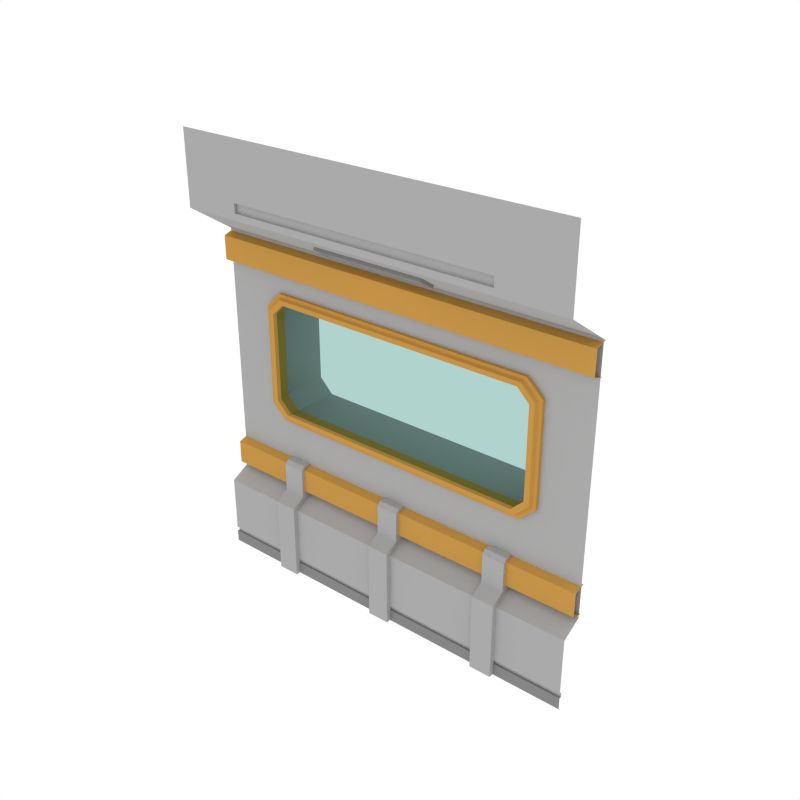 # Source: Window_Wall_SideA.blend  (saved by Blender 2.79.0; exported with 4.5.12 LTS)
import bpy
from mathutils import Matrix  # noqa: F401  (used for matrix-valued properties, if any)

bpy.ops.wm.read_factory_settings(use_empty=True)
scene = bpy.context.scene
scene.name = 'Scene'

# ---- collections
col_collection_1 = bpy.data.collections.new('Collection 1'); scene.collection.children.link(col_collection_1)

# ---- materials (node trees are filled in below, after node groups)
mat_main = bpy.data.materials.new('Main')
mat_main.alpha_threshold = 0.0
mat_main.diffuse_color = (0.402, 0.402, 0.402, 1.0)
mat_main.roughness = 0.5
mat_accent = bpy.data.materials.new('Accent')
mat_accent.alpha_threshold = 0.0
mat_accent.diffuse_color = (0.5596, 0.2977, 0.06679, 1.0)
mat_accent.roughness = 0.5
mat_glass = bpy.data.materials.new('Glass')
mat_glass.alpha_threshold = 0.0
mat_glass.diffuse_color = (0.0291, 0.0291, 0.0291, 1.0)
mat_glass.roughness = 0.5
mat_darkgrey = bpy.data.materials.new('DarkGrey')
mat_darkgrey.alpha_threshold = 0.0
mat_darkgrey.diffuse_color = (0.2395, 0.2395, 0.2395, 1.0)
mat_darkgrey.roughness = 0.5
mat_light = bpy.data.materials.new('Light')
mat_light.alpha_threshold = 0.0
mat_light.diffuse_color = (0.4869, 0.4869, 0.4869, 1.0)
mat_light.roughness = 0.5

# ---- node groups
ng_auto_smooth = bpy.data.node_groups.new('Auto Smooth', 'GeometryNodeTree')
_s = ng_auto_smooth.interface.new_socket(name='Geometry', in_out='OUTPUT', socket_type='NodeSocketGeometry')
_s = ng_auto_smooth.interface.new_socket(name='Geometry', in_out='INPUT', socket_type='NodeSocketGeometry')
_s = ng_auto_smooth.interface.new_socket(name='Angle', in_out='INPUT', socket_type='NodeSocketFloat')
_s.subtype = 'ANGLE'
_s.min_value = 0.0
_s.max_value = 3.142
ng_auto_smooth.is_modifier = True
_N = ng_auto_smooth.nodes; _L = ng_auto_smooth.links
n0 = _N.new('NodeGroupOutput'); n0.name = 'Group Output'; n0.location = (480, -100)
n1 = _N.new('NodeGroupInput'); n1.name = 'Group Input'; n1.location = (-420, -300)
n2 = _N.new('NodeGroupInput'); n2.name = 'Group Input.001'; n2.location = (-60, -100)
n3 = _N.new('GeometryNodeSetShadeSmooth'); n3.name = 'Set Shade Smooth'; n3.location = (120, -100)
n3.domain = 'EDGE'
n4 = _N.new('GeometryNodeSetShadeSmooth'); n4.name = 'Set Shade Smooth.001'; n4.location = (300, -100)
n5 = _N.new('GeometryNodeInputMeshEdgeAngle'); n5.name = 'Edge Angle'; n5.location = (-420, -220)
n6 = _N.new('GeometryNodeInputEdgeSmooth'); n6.name = 'Is Edge Smooth'; n6.location = (-60, -160)
n7 = _N.new('GeometryNodeInputShadeSmooth'); n7.name = 'Is Face Smooth'; n7.location = (-240, -340)
n8 = _N.new('FunctionNodeBooleanMath'); n8.name = 'Boolean Math'; n8.location = (-60, -220)
n9 = _N.new('FunctionNodeCompare'); n9.name = 'Compare'; n9.location = (-240, -180)
n9.operation = 'LESS_EQUAL'
_L.new(n5.outputs[0], n9.inputs[0])
_L.new(n4.outputs[0], n0.inputs[0])
_L.new(n1.outputs[1], n9.inputs[1])
_L.new(n9.outputs[0], n8.inputs[0])
_L.new(n7.outputs[0], n8.inputs[1])
_L.new(n2.outputs[0], n3.inputs[0])
_L.new(n6.outputs[0], n3.inputs[1])
_L.new(n3.outputs[0], n4.inputs[0])
_L.new(n8.outputs[0], n3.inputs[2])
n0.is_active_output = True

# ---- material node trees
mat_glass.use_nodes = True; mat_glass.node_tree.nodes.clear()
_N = mat_glass.node_tree.nodes; _L = mat_glass.node_tree.links
n0 = _N.new('ShaderNodeOutputMaterial'); n0.name = 'Material Output'; n0.location = (300, 300)
n1 = _N.new('ShaderNodeBsdfTransparent'); n1.name = 'Transparent BSDF'; n1.location = (10, 300)
n1.inputs[0].default_value = (0.4375, 0.65, 0.6132, 1.0)
_L.new(n1.outputs[0], n0.inputs[0])
n0.is_active_output = True
mat_light.use_nodes = True; mat_light.node_tree.nodes.clear()
_N = mat_light.node_tree.nodes; _L = mat_light.node_tree.links
n0 = _N.new('ShaderNodeOutputMaterial'); n0.name = 'Material Output'; n0.location = (300, 300)
n1 = _N.new('ShaderNodeEmission'); n1.name = 'Emission'; n1.location = (10, 300)
n1.inputs[0].default_value = (1.0, 0.812, 0.3343, 1.0)
n1.inputs[1].default_value = 3.1
_L.new(n1.outputs[0], n0.inputs[0])
n0.is_active_output = True

# ---- world
world_world = bpy.data.worlds.new('World'); scene.world = world_world
world_world.color = (1.0, 1.0, 1.0)
world_world.use_sun_shadow = False
world_world.sun_shadow_jitter_overblur = 0.0
world_world.cycles.sampling_method = 'NONE'
world_world.cycles.sample_map_resolution = 256

# ---- meshes
me_plane_003 = bpy.data.meshes.new('Plane.003')
me_plane_003.from_pydata([(2.0, 8.941e-08, 0.0), (2.0, 0.2064, 3.399), (-2.0, -8.941e-08, 0.0), (-2.0, 0.2064, 3.399), (2.0, -0.2557, 4.431), (-2.0, -0.2557, 4.431), (2.0, 0.2064, 0.8535), (-2.0, 0.2064, 0.8535), (-2.0, -1.043e-07, 0.7412), (2.0, 7.451e-08, 0.7412), (-2.0, -0.2557, 3.704), (2.0, -0.2557, 3.704), (2.0, 0.235, 3.383), (-2.0, 0.235, 3.383), (2.0, 0.1211, 3.348), (-2.0, 0.1211, 3.348), (2.0, 0.1211, 3.112), (-2.0, 0.1211, 3.112), (2.0, 0.2373, 3.077), (-2.0, 0.2373, 3.077), (2.0, 0.235, 1.181), (-2.0, 0.235, 1.181), (2.0, 0.1211, 1.147), (-2.0, 0.1211, 1.147), (2.0, 0.1211, 0.91), (-2.0, 0.1211, 0.91), (2.0, 0.2373, 0.8757), (-2.0, 0.2373, 0.8757), (0.5339, 0.06092, 3.504), (-0.6201, 0.06092, 3.504), (-0.6201, -0.1006, 3.61), (0.5339, -0.1006, 3.61), (0.5339, 0.04097, 3.474), (-0.6201, 0.04097, 3.474), (-0.6201, -0.1206, 3.58), (0.5339, -0.1206, 3.58), (2.0, -0.2557, 3.767), (-2.0, -0.2557, 3.767), (2.0, -0.2557, 3.86), (-2.0, -0.2557, 3.86), (1.338, 0.022, 0.1655), (-1.338, 0.022, 0.1655), (1.338, 0.022, 0.1205), (-1.338, 0.022, 0.1205), (1.325, -0.2557, 4.431), (-1.412, -0.2557, 4.431), (1.338, 2.98e-08, 0.1655), (-1.338, -2.98e-08, 0.1655), (1.338, 2.98e-08, 0.1205), (-1.338, -2.98e-08, 0.1205), (-1.447, -0.2557, 3.704), (1.447, -0.2557, 3.704), (1.325, -0.2557, 3.767), (-1.412, -0.2557, 3.767), (1.325, -0.2557, 3.86), (-1.412, -0.2557, 3.86), (1.325, -0.2271, 3.767), (-1.412, -0.2271, 3.767), (1.325, -0.2271, 3.86), (-1.412, -0.2271, 3.86), (2.0, 0.2064, 2.861), (-2.0, 0.2064, 2.861), (-1.447, 0.2064, 3.399), (1.447, 0.2064, 3.399), (1.338, 0.2064, 2.861), (-1.338, 0.2064, 2.861), (-2.0, 0.2064, 1.636), (2.0, 0.2064, 1.636), (-1.338, 0.8084, 1.636), (1.338, 0.8084, 1.636), (1.338, 0.8084, 2.861), (-1.338, 0.8084, 2.861), (-1.315, -0.04581, 0.0), (-1.091, -0.04581, 0.0), (-1.315, 0.2435, 0.0), (-1.315, 0.2435, 0.8754), (-1.091, 0.2435, 0.0), (-1.091, 0.2435, 0.8754), (-1.315, -0.04581, 0.7771), (-1.315, 0.09027, 0.8525), (-1.091, 0.09027, 0.8525), (-1.091, -0.04581, 0.7771), (-0.117, -0.04581, 0.0), (0.107, -0.04581, 0.0), (-0.117, 0.2435, 0.0), (-0.117, 0.2435, 0.8754), (0.107, 0.2435, 0.0), (0.107, 0.2435, 0.8754), (-0.117, -0.04581, 0.7771), (-0.117, 0.09027, 0.8525), (0.107, 0.09027, 0.8525), (0.107, -0.04581, 0.7771), (1.081, -0.04581, 0.0), (1.305, -0.04581, 0.0), (1.081, 0.2435, 0.0), (1.081, 0.2435, 0.8754), (1.305, 0.2435, 0.0), (1.305, 0.2435, 0.8754), (1.081, -0.04581, 0.7771), (1.081, 0.09027, 0.8525), (1.305, 0.09027, 0.8525), (1.305, -0.04581, 0.7771), (0.4815, 0.008428, 3.495), (-0.5677, 0.008428, 3.495), (-0.5677, -0.08927, 3.559), (0.4815, -0.08927, 3.559), (0.4497, -0.006625, 3.519), (-0.5359, -0.006625, 3.519), (-0.5359, -0.06527, 3.558), (0.4497, -0.06527, 3.558), (-1.315, 0.2435, 1.186), (-1.091, 0.2435, 1.186), (-0.117, 0.2435, 1.186), (0.107, 0.2435, 1.186), (1.081, 0.2435, 1.186), (1.305, 0.2435, 1.186), (-1.091, 0.1282, 1.186), (-1.091, 0.09027, 1.148), (-1.315, 0.09027, 1.148), (-1.315, 0.1282, 1.186), (0.107, 0.1282, 1.186), (0.107, 0.09027, 1.148), (-0.117, 0.09027, 1.148), (-0.117, 0.1282, 1.186), (1.305, 0.1282, 1.186), (1.305, 0.09027, 1.148), (1.081, 0.09027, 1.148), (1.081, 0.1282, 1.186), (-2.0, -9.183e-08, 0.1205), (2.0, 8.568e-08, 0.1205), (1.338, 2.98e-08, 0.7412), (-1.338, -2.98e-08, 0.7412), (2.0, 8.568e-08, 0.1655), (1.338, 0.2064, 0.8535), (-1.338, 0.2064, 0.8535), (-2.0, -9.273e-08, 0.1655), (-2.0, 0.022, 0.1655), (-2.0, 0.022, 0.1205), (1.338, 2.98e-08, 0.0), (-1.338, -2.98e-08, 0.0), (2.0, 0.022, 0.1205), (2.0, 0.022, 0.1655), (-1.338, 0.2064, 1.636), (1.338, 0.2064, 1.636), (-1.362, 0.1715, 2.909), (1.375, 0.1715, 1.588), (1.375, 0.1715, 2.909), (-1.362, 0.1715, 1.588), (1.375, 0.2775, 2.909), (1.375, 0.2775, 1.588), (-1.362, 0.2775, 2.909), (-1.362, 0.2775, 1.588), (-1.522, 0.2775, 2.759), (-1.522, 0.2775, 1.738), (-1.522, 0.1715, 2.759), (-1.522, 0.1715, 1.738), (1.535, 0.2775, 2.759), (1.535, 0.2775, 1.738), (1.535, 0.1715, 2.759), (1.535, 0.1715, 1.738), (-1.421, 0.1384, 2.698), (-1.299, 0.1384, 2.818), (1.434, 0.1384, 2.698), (1.312, 0.1384, 2.818), (1.312, 0.1384, 1.679), (1.312, 0.2799, 1.679), (-1.299, 0.1384, 1.679), (1.312, 0.2799, 2.818), (-1.299, 0.2799, 2.818), (-1.299, 0.2799, 1.679), (-1.421, 0.2799, 1.799), (-1.421, 0.2799, 2.698), (-1.421, 0.1384, 1.799), (1.434, 0.2799, 2.698), (1.434, 0.1384, 1.799), (1.434, 0.2799, 1.799), (-1.331, 0.1395, 2.864), (1.344, 0.1395, 2.864), (1.484, 0.1395, 2.729), (1.484, 0.1395, 1.768), (1.344, 0.1395, 1.633), (-1.472, 0.1395, 2.729), (-1.472, 0.1395, 1.768), (-1.331, 0.1395, 1.633), (1.352, 0.1706, 2.876), (1.497, 0.1706, 1.761), (1.352, 0.1706, 1.621), (-1.339, 0.1706, 2.876), (1.497, 0.1706, 2.736), (-1.485, 0.1706, 2.736), (-1.485, 0.1706, 1.761), (-1.339, 0.1706, 1.621), (-1.485, 0.8084, 2.717), (-1.485, 0.8084, 1.78), (-2.0, 0.2064, 2.717), (-2.0, 0.2064, 1.78), (-1.485, 0.2064, 2.717), (-1.485, 0.2064, 1.78), (2.0, 0.2064, 1.78), (2.0, 0.2064, 2.717), (1.485, 0.8084, 2.717), (1.485, 0.8084, 1.78), (1.485, 0.2064, 2.717), (1.485, 0.2064, 1.78), (-1.452, 0.1837, 2.708), (-1.327, 0.1837, 2.83), (1.465, 0.1837, 2.708), (1.34, 0.1837, 2.83), (1.34, 0.1837, 1.667), (-1.327, 0.1837, 1.667), (-1.452, 0.1837, 1.789), (1.465, 0.1837, 1.789)], [], [(64, 65, 71, 70), (54, 38, 4, 44), (142, 143, 69, 68), (131, 130, 133, 134), (51, 50, 62, 63), (13, 15, 14, 12), (15, 17, 16, 14), (17, 19, 18, 16), (21, 23, 22, 20), (23, 25, 24, 22), (25, 27, 26, 24), (35, 34, 104, 105), (30, 29, 33, 34), (28, 31, 35, 32), (29, 28, 32, 33), (31, 30, 34, 35), (62, 65, 64, 63), (52, 36, 38, 54), (37, 53, 55, 39), (55, 53, 57, 59), (52, 53, 50, 51), (63, 64, 60, 1), (50, 10, 3, 62), (130, 9, 6, 133), (133, 6, 67, 143), (41, 40, 46, 47), (39, 55, 45, 5), (138, 0, 129, 48), (2, 139, 49, 128), (52, 54, 58, 56), (197, 142, 68, 193), (54, 44, 45, 55), (11, 51, 63, 1), (40, 141, 132, 46), (134, 133, 143, 142), (41, 43, 42, 40), (7, 134, 142, 66), (51, 11, 36, 52), (3, 61, 65, 62), (130, 46, 132, 9), (52, 56, 57, 53), (54, 55, 59, 58), (50, 53, 37, 10), (202, 64, 70, 200), (85, 89, 122, 123, 112), (72, 74, 76, 73), (73, 76, 77, 80, 81), (78, 72, 73, 81), (78, 81, 80, 79), (78, 79, 75, 74, 72), (82, 84, 86, 83), (83, 86, 87, 90, 91), (88, 82, 83, 91), (88, 91, 90, 89), (88, 89, 85, 84, 82), (87, 85, 112, 113), (92, 94, 96, 93), (93, 96, 97, 100, 101), (98, 92, 93, 101), (98, 101, 100, 99), (98, 99, 95, 94, 92), (102, 105, 109, 106), (34, 33, 103, 104), (32, 35, 105, 102), (33, 32, 102, 103), (107, 106, 109, 108), (103, 102, 106, 107), (105, 104, 108, 109), (104, 103, 107, 108), (80, 77, 111, 116, 117), (90, 87, 113, 120, 121), (100, 97, 115, 124, 125), (120, 113, 112, 123), (89, 90, 121, 122), (97, 95, 114, 115), (124, 115, 114, 127), (77, 75, 110, 111), (95, 99, 126, 127, 114), (116, 111, 110, 119), (99, 100, 125, 126), (75, 79, 118, 119, 110), (116, 119, 118, 117), (120, 123, 122, 121), (124, 127, 126, 125), (79, 80, 117, 118), (198, 203, 143, 67), (8, 135, 47, 131), (43, 137, 128, 49), (136, 137, 43, 41), (139, 138, 48, 49), (8, 131, 134, 7), (56, 58, 59, 57), (42, 43, 49, 48), (40, 42, 140, 141), (140, 42, 48, 129), (197, 195, 66, 142), (131, 47, 46, 130), (136, 41, 47, 135), (158, 156, 148, 146), (146, 148, 150, 144), (147, 151, 149, 145), (155, 153, 151, 147), (145, 149, 157, 159), (144, 150, 152, 154), (154, 152, 153, 155), (159, 157, 156, 158), (162, 163, 167, 173), (163, 161, 168, 167), (166, 164, 165, 169), (172, 166, 169, 170), (164, 174, 175, 165), (161, 160, 171, 168), (160, 172, 170, 171), (174, 162, 173, 175), (177, 176, 161, 163), (156, 157, 175, 173), (150, 148, 167, 168), (179, 178, 162, 174), (148, 156, 173, 167), (157, 149, 165, 175), (152, 150, 168, 171), (151, 153, 170, 169), (180, 179, 174, 164), (176, 181, 160, 161), (181, 182, 172, 160), (178, 177, 163, 162), (153, 152, 171, 170), (182, 183, 166, 172), (183, 180, 164, 166), (149, 151, 169, 165), (191, 186, 180, 183), (190, 191, 183, 182), (188, 184, 177, 178), (189, 190, 182, 181), (187, 189, 181, 176), (186, 185, 179, 180), (185, 188, 178, 179), (184, 187, 176, 177), (146, 144, 187, 184), (159, 158, 188, 185), (145, 159, 185, 186), (144, 154, 189, 187), (154, 155, 190, 189), (158, 146, 184, 188), (155, 147, 191, 190), (147, 145, 186, 191), (65, 61, 194, 196), (196, 194, 195, 197), (65, 196, 192, 71), (196, 197, 193, 192), (60, 64, 202, 199), (199, 202, 203, 198), (143, 203, 201, 69), (203, 202, 200, 201), (204, 210, 209, 208, 211, 206, 207, 205), (75, 77, 76, 74), (85, 87, 86, 84), (95, 97, 96, 94)])
me_plane_003.polygons.foreach_set('material_index', [0, 0, 0, 0, 0, 1, 1, 1, 1, 1, 1, 3, 3, 3, 3, 3, 0, 0, 0, 0, 0, 0, 0, 0, 0, 0, 0, 3, 3, 0, 0, 0, 0, 0, 0, 0, 0, 0, 0, 0, 0, 0, 0, 0, 0, 3, 0, 0, 0, 0, 3, 0, 0, 0, 0, 0, 3, 0, 0, 0, 0, 3, 3, 3, 3, 4, 3, 3, 3, 0, 0, 0, 0, 0, 0, 0, 0, 0, 0, 0, 0, 0, 0, 0, 0, 0, 0, 3, 0, 3, 0, 0, 3, 0, 3, 0, 0, 0, 1, 1, 1, 1, 1, 1, 1, 1, 1, 1, 1, 1, 1, 1, 1, 1, 1, 1, 1, 1, 1, 1, 1, 1, 1, 1, 1, 1, 1, 1, 1, 1, 1, 1, 1, 1, 1, 1, 1, 1, 1, 1, 1, 1, 1, 1, 1, 1, 0, 0, 0, 0, 0, 0, 0, 0, 2, 0, 0, 0])
me_plane_003.materials.append(mat_main)
me_plane_003.materials.append(mat_accent)
me_plane_003.materials.append(mat_glass)
me_plane_003.materials.append(mat_darkgrey)
me_plane_003.materials.append(mat_light)
me_plane_003.use_remesh_preserve_volume = False
me_plane_003.use_remesh_preserve_attributes = False
me_plane_003.use_mirror_vertex_groups = False
me_plane_003.update()

# ---- objects
ob_window_wall_sidea = bpy.data.objects.new('Window_Wall_SideA', me_plane_003)

# ---- transforms, parenting, visibility, modifiers, constraints
ob_window_wall_sidea.location = (0.0, 0.0, 0.0)
ob_window_wall_sidea.lineart.crease_threshold = 0.0
_m = ob_window_wall_sidea.modifiers.new('Auto Smooth', 'NODES')
_m.node_group = ng_auto_smooth
_gi = [s.identifier for s in ng_auto_smooth.interface.items_tree if s.item_type == 'SOCKET' and s.in_out == 'INPUT']
_m[_gi[1]] = 0.5236  # Angle

# ---- collection membership
col_collection_1.objects.link(ob_window_wall_sidea)

# ---- scene / render settings (as saved in the file)
scene.frame_start = 1; scene.frame_end = 250; scene.frame_set(0)
scene.render.engine = 'CYCLES'
scene.render.resolution_x = 1000
scene.render.resolution_y = 1000
scene.render.dither_intensity = 0.0
scene.cycles.samples = 200
scene.cycles.sampling_pattern = 'TABULATED_SOBOL'
scene.cycles.light_sampling_threshold = 0.0
scene.cycles.use_adaptive_sampling = False
scene.cycles.use_light_tree = False
scene.cycles.caustics_reflective = False
scene.cycles.caustics_refractive = False
scene.cycles.blur_glossy = 0.0
scene.cycles.max_bounces = 2
scene.cycles.pixel_filter_type = 'GAUSSIAN'
scene.cycles.sample_clamp_indirect = 0.0
scene.view_settings.view_transform = 'Standard'
bpy.context.view_layer.update()

# ---- added for rendering (the .blend has no active camera): camera
cam_auto = bpy.data.cameras.new('AutoCamera')
cam_auto.lens = 50.0
cam_auto.sensor_width = 36.0
cam_auto.clip_end = 1000.0
ob_auto_camera = bpy.data.objects.new('AutoCamera', cam_auto)
scene.collection.objects.link(ob_auto_camera)
ob_auto_camera.location = (5.61003, -6.45565, 6.70347)
ob_auto_camera.rotation_euler = (1.09748, -7.21219e-08, 0.694738)
scene.camera = ob_auto_camera
bpy.context.view_layer.update()
